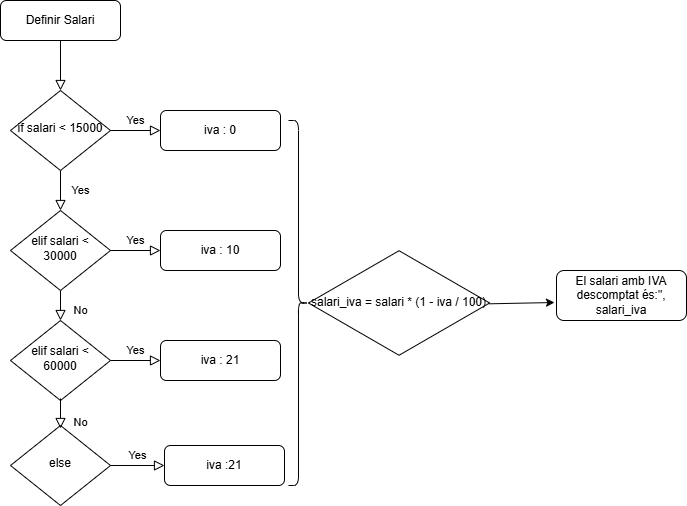

The diagram above was exported from draw.io. Its source (the exported page's mxGraphModel, read from the mxfile embedded in the PNG):
<mxGraphModel dx="1042" dy="541" grid="1" gridSize="10" guides="1" tooltips="1" connect="1" arrows="1" fold="1" page="1" pageScale="1" pageWidth="827" pageHeight="1169" math="0" shadow="0">
  <root>
    <mxCell id="WIyWlLk6GJQsqaUBKTNV-0" />
    <mxCell id="WIyWlLk6GJQsqaUBKTNV-1" parent="WIyWlLk6GJQsqaUBKTNV-0" />
    <mxCell id="WIyWlLk6GJQsqaUBKTNV-2" value="" style="rounded=0;html=1;jettySize=auto;orthogonalLoop=1;fontSize=11;endArrow=block;endFill=0;endSize=8;strokeWidth=1;shadow=0;labelBackgroundColor=none;edgeStyle=orthogonalEdgeStyle;" parent="WIyWlLk6GJQsqaUBKTNV-1" source="WIyWlLk6GJQsqaUBKTNV-3" target="WIyWlLk6GJQsqaUBKTNV-6" edge="1">
      <mxGeometry relative="1" as="geometry" />
    </mxCell>
    <mxCell id="WIyWlLk6GJQsqaUBKTNV-3" value="Definir Salari" style="rounded=1;whiteSpace=wrap;html=1;fontSize=12;glass=0;strokeWidth=1;shadow=0;" parent="WIyWlLk6GJQsqaUBKTNV-1" vertex="1">
      <mxGeometry x="84" y="80" width="120" height="40" as="geometry" />
    </mxCell>
    <mxCell id="WIyWlLk6GJQsqaUBKTNV-4" value="Yes" style="rounded=0;html=1;jettySize=auto;orthogonalLoop=1;fontSize=11;endArrow=block;endFill=0;endSize=8;strokeWidth=1;shadow=0;labelBackgroundColor=none;edgeStyle=orthogonalEdgeStyle;" parent="WIyWlLk6GJQsqaUBKTNV-1" source="WIyWlLk6GJQsqaUBKTNV-6" target="WIyWlLk6GJQsqaUBKTNV-10" edge="1">
      <mxGeometry y="20" relative="1" as="geometry">
        <mxPoint as="offset" />
      </mxGeometry>
    </mxCell>
    <mxCell id="WIyWlLk6GJQsqaUBKTNV-5" value="Yes" style="edgeStyle=orthogonalEdgeStyle;rounded=0;html=1;jettySize=auto;orthogonalLoop=1;fontSize=11;endArrow=block;endFill=0;endSize=8;strokeWidth=1;shadow=0;labelBackgroundColor=none;" parent="WIyWlLk6GJQsqaUBKTNV-1" source="WIyWlLk6GJQsqaUBKTNV-6" target="WIyWlLk6GJQsqaUBKTNV-7" edge="1">
      <mxGeometry y="10" relative="1" as="geometry">
        <mxPoint as="offset" />
      </mxGeometry>
    </mxCell>
    <mxCell id="WIyWlLk6GJQsqaUBKTNV-6" value="if salari &amp;lt; 15000" style="rhombus;whiteSpace=wrap;html=1;shadow=0;fontFamily=Helvetica;fontSize=12;align=center;strokeWidth=1;spacing=6;spacingTop=-4;" parent="WIyWlLk6GJQsqaUBKTNV-1" vertex="1">
      <mxGeometry x="94" y="170" width="100" height="80" as="geometry" />
    </mxCell>
    <mxCell id="WIyWlLk6GJQsqaUBKTNV-7" value="iva : 0" style="rounded=1;whiteSpace=wrap;html=1;fontSize=12;glass=0;strokeWidth=1;shadow=0;" parent="WIyWlLk6GJQsqaUBKTNV-1" vertex="1">
      <mxGeometry x="244" y="190" width="120" height="40" as="geometry" />
    </mxCell>
    <mxCell id="WIyWlLk6GJQsqaUBKTNV-8" value="No" style="rounded=0;html=1;jettySize=auto;orthogonalLoop=1;fontSize=11;endArrow=block;endFill=0;endSize=8;strokeWidth=1;shadow=0;labelBackgroundColor=none;edgeStyle=orthogonalEdgeStyle;entryX=0.5;entryY=0;entryDx=0;entryDy=0;" parent="WIyWlLk6GJQsqaUBKTNV-1" source="WIyWlLk6GJQsqaUBKTNV-10" target="zBwCxGpg0_vi99XtEuaj-1" edge="1">
      <mxGeometry x="0.6" y="20" relative="1" as="geometry">
        <mxPoint as="offset" />
        <mxPoint x="144" y="660" as="targetPoint" />
      </mxGeometry>
    </mxCell>
    <mxCell id="WIyWlLk6GJQsqaUBKTNV-9" value="Yes" style="edgeStyle=orthogonalEdgeStyle;rounded=0;html=1;jettySize=auto;orthogonalLoop=1;fontSize=11;endArrow=block;endFill=0;endSize=8;strokeWidth=1;shadow=0;labelBackgroundColor=none;" parent="WIyWlLk6GJQsqaUBKTNV-1" source="WIyWlLk6GJQsqaUBKTNV-10" target="WIyWlLk6GJQsqaUBKTNV-12" edge="1">
      <mxGeometry y="10" relative="1" as="geometry">
        <mxPoint as="offset" />
      </mxGeometry>
    </mxCell>
    <mxCell id="WIyWlLk6GJQsqaUBKTNV-10" value="elif salari &amp;lt; 30000" style="rhombus;whiteSpace=wrap;html=1;shadow=0;fontFamily=Helvetica;fontSize=12;align=center;strokeWidth=1;spacing=6;spacingTop=-4;" parent="WIyWlLk6GJQsqaUBKTNV-1" vertex="1">
      <mxGeometry x="94" y="290" width="100" height="80" as="geometry" />
    </mxCell>
    <mxCell id="WIyWlLk6GJQsqaUBKTNV-12" value="iva : 10" style="rounded=1;whiteSpace=wrap;html=1;fontSize=12;glass=0;strokeWidth=1;shadow=0;" parent="WIyWlLk6GJQsqaUBKTNV-1" vertex="1">
      <mxGeometry x="244" y="310" width="120" height="40" as="geometry" />
    </mxCell>
    <mxCell id="zBwCxGpg0_vi99XtEuaj-0" value="Yes" style="edgeStyle=orthogonalEdgeStyle;rounded=0;html=1;jettySize=auto;orthogonalLoop=1;fontSize=11;endArrow=block;endFill=0;endSize=8;strokeWidth=1;shadow=0;labelBackgroundColor=none;" edge="1" parent="WIyWlLk6GJQsqaUBKTNV-1" source="zBwCxGpg0_vi99XtEuaj-1" target="zBwCxGpg0_vi99XtEuaj-2">
      <mxGeometry y="10" relative="1" as="geometry">
        <mxPoint as="offset" />
      </mxGeometry>
    </mxCell>
    <mxCell id="zBwCxGpg0_vi99XtEuaj-1" value="elif salari &amp;lt; 60000" style="rhombus;whiteSpace=wrap;html=1;shadow=0;fontFamily=Helvetica;fontSize=12;align=center;strokeWidth=1;spacing=6;spacingTop=-4;" vertex="1" parent="WIyWlLk6GJQsqaUBKTNV-1">
      <mxGeometry x="94" y="400" width="100" height="80" as="geometry" />
    </mxCell>
    <mxCell id="zBwCxGpg0_vi99XtEuaj-2" value="iva : 21" style="rounded=1;whiteSpace=wrap;html=1;fontSize=12;glass=0;strokeWidth=1;shadow=0;" vertex="1" parent="WIyWlLk6GJQsqaUBKTNV-1">
      <mxGeometry x="244" y="420" width="120" height="40" as="geometry" />
    </mxCell>
    <mxCell id="zBwCxGpg0_vi99XtEuaj-3" value="Yes" style="edgeStyle=orthogonalEdgeStyle;rounded=0;html=1;jettySize=auto;orthogonalLoop=1;fontSize=11;endArrow=block;endFill=0;endSize=8;strokeWidth=1;shadow=0;labelBackgroundColor=none;" edge="1" parent="WIyWlLk6GJQsqaUBKTNV-1" source="zBwCxGpg0_vi99XtEuaj-4" target="zBwCxGpg0_vi99XtEuaj-5">
      <mxGeometry y="10" relative="1" as="geometry">
        <mxPoint as="offset" />
      </mxGeometry>
    </mxCell>
    <mxCell id="zBwCxGpg0_vi99XtEuaj-4" value="else" style="rhombus;whiteSpace=wrap;html=1;shadow=0;fontFamily=Helvetica;fontSize=12;align=center;strokeWidth=1;spacing=6;spacingTop=-4;" vertex="1" parent="WIyWlLk6GJQsqaUBKTNV-1">
      <mxGeometry x="94" y="505" width="100" height="80" as="geometry" />
    </mxCell>
    <mxCell id="zBwCxGpg0_vi99XtEuaj-5" value="iva :21" style="rounded=1;whiteSpace=wrap;html=1;fontSize=12;glass=0;strokeWidth=1;shadow=0;" vertex="1" parent="WIyWlLk6GJQsqaUBKTNV-1">
      <mxGeometry x="248" y="525" width="120" height="40" as="geometry" />
    </mxCell>
    <mxCell id="zBwCxGpg0_vi99XtEuaj-7" value="No" style="rounded=0;html=1;jettySize=auto;orthogonalLoop=1;fontSize=11;endArrow=block;endFill=0;endSize=8;strokeWidth=1;shadow=0;labelBackgroundColor=none;edgeStyle=orthogonalEdgeStyle;entryX=0.5;entryY=0;entryDx=0;entryDy=0;" edge="1" parent="WIyWlLk6GJQsqaUBKTNV-1">
      <mxGeometry x="0.6" y="20" relative="1" as="geometry">
        <mxPoint as="offset" />
        <mxPoint x="144" y="478" as="sourcePoint" />
        <mxPoint x="144" y="508" as="targetPoint" />
      </mxGeometry>
    </mxCell>
    <mxCell id="zBwCxGpg0_vi99XtEuaj-8" value="" style="shape=curlyBracket;whiteSpace=wrap;html=1;rounded=1;flipH=1;labelPosition=right;verticalLabelPosition=middle;align=left;verticalAlign=middle;" vertex="1" parent="WIyWlLk6GJQsqaUBKTNV-1">
      <mxGeometry x="372" y="200" width="20" height="365" as="geometry" />
    </mxCell>
    <mxCell id="zBwCxGpg0_vi99XtEuaj-9" value="salari_iva = salari * (1 - iva / 100)" style="html=1;whiteSpace=wrap;aspect=fixed;shape=isoRectangle;" vertex="1" parent="WIyWlLk6GJQsqaUBKTNV-1">
      <mxGeometry x="392" y="328.17" width="181.09" height="108.65" as="geometry" />
    </mxCell>
    <mxCell id="zBwCxGpg0_vi99XtEuaj-10" value="" style="endArrow=classic;html=1;rounded=0;exitX=0.983;exitY=0.51;exitDx=0;exitDy=0;exitPerimeter=0;" edge="1" parent="WIyWlLk6GJQsqaUBKTNV-1">
      <mxGeometry width="50" height="50" relative="1" as="geometry">
        <mxPoint x="573.09147" y="383.2915000000001" as="sourcePoint" />
        <mxPoint x="638" y="382" as="targetPoint" />
        <Array as="points" />
      </mxGeometry>
    </mxCell>
    <mxCell id="zBwCxGpg0_vi99XtEuaj-12" value="El salari amb IVA descomptat és:&quot;, salari_iva" style="rounded=1;whiteSpace=wrap;html=1;fontSize=12;glass=0;strokeWidth=1;shadow=0;" vertex="1" parent="WIyWlLk6GJQsqaUBKTNV-1">
      <mxGeometry x="640" y="350" width="130" height="50" as="geometry" />
    </mxCell>
  </root>
</mxGraphModel>